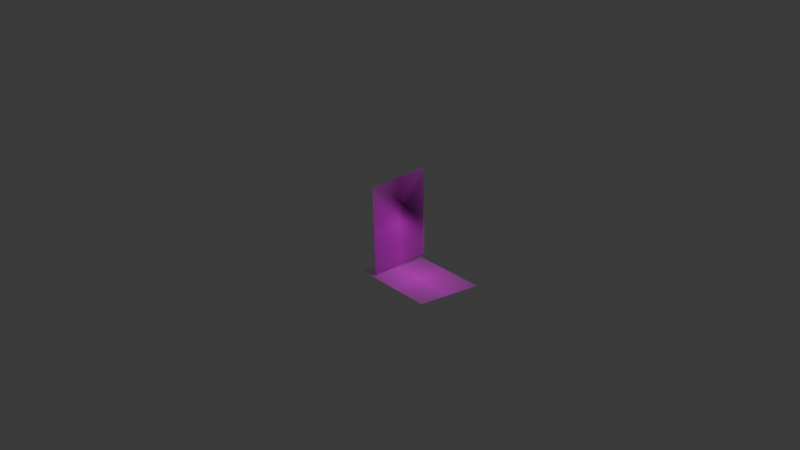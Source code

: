 # Source: untitled.blend  (saved by Blender 4.3.32; exported with 4.5.12 LTS)
import bpy
from mathutils import Matrix  # noqa: F401  (used for matrix-valued properties, if any)

bpy.ops.wm.read_factory_settings(use_empty=True)
scene = bpy.context.scene
scene.name = 'Scene'

# ---- collections
col_collection = bpy.data.collections.new('Collection'); scene.collection.children.link(col_collection)

# ---- images (referenced by path relative to the original .blend; pixels are not part of the script)
import os
ASSET_DIR = os.environ.get("B2B_ASSET_DIR", "")  # directory of the original .blend (textures are referenced by path, not embedded)
HERE = os.path.dirname(os.path.abspath(__file__))  # packed textures are extracted next to this script under _unpacked/

def load_image(name, relpath, width, height, colorspace="sRGB"):
    """Load a texture the original file referenced (path relative to the .blend, or extracted next to this script)."""
    p = next((c for c in (os.path.join(HERE, relpath), os.path.join(ASSET_DIR, relpath)) if relpath and os.path.exists(c)), "")
    if p:
        img = bpy.data.images.load(p, check_existing=True)
        img.name = name
    else:  # same state as the original file: an image datablock whose file is absent (Cycles renders it pink)
        img = bpy.data.images.new(name, width, height)
        img.source = "FILE"
        img.filepath = "//" + (relpath or name)
    img.colorspace_settings.name = colorspace
    return img
img_head_png = load_image('head.png', 'head.png', 1024, 1024, 'sRGB')
img_left_arm_png = load_image('left-arm.png', 'left-arm.png', 1024, 1024, 'sRGB')
img_left_foot_png = load_image('left-foot.png', 'left-foot.png', 1024, 1024, 'sRGB')
img_left_leg1_png = load_image('left-leg1.png', 'left-leg1.png', 1024, 1024, 'sRGB')
img_left_leg2_png = load_image('left-leg2.png', 'left-leg2.png', 1024, 1024, 'sRGB')
img_right_foot_png = load_image('right-foot.png', 'right-foot.png', 1024, 1024, 'sRGB')
img_right_leg2_png = load_image('right-leg2.png', 'right-leg2.png', 1024, 1024, 'sRGB')
img_body_png = load_image('body.png', 'body.png', 1024, 1024, 'sRGB')
img_right_arm_png = load_image('right-arm.png', 'right-arm.png', 1024, 1024, 'sRGB')
img_right_hand_png = load_image('right-hand.png', 'right-hand.png', 1024, 1024, 'sRGB')
img_right_leg1_png = load_image('right-leg1.png', 'right-leg1.png', 1024, 1024, 'sRGB')
img_left_hand_png = load_image('left-hand.png', 'left-hand.png', 1024, 1024, 'sRGB')

# ---- materials (node trees are filled in below, after node groups)
mat_head = bpy.data.materials.new('head')
mat_head.surface_render_method = 'BLENDED'
mat_head.blend_method = 'BLEND'
mat_left_arm = bpy.data.materials.new('left-arm')
mat_left_arm.surface_render_method = 'BLENDED'
mat_left_arm.blend_method = 'BLEND'
mat_left_foot = bpy.data.materials.new('left-foot')
mat_left_foot.surface_render_method = 'BLENDED'
mat_left_foot.blend_method = 'BLEND'
mat_left_leg1 = bpy.data.materials.new('left-leg1')
mat_left_leg1.surface_render_method = 'BLENDED'
mat_left_leg1.blend_method = 'BLEND'
mat_left_leg2 = bpy.data.materials.new('left-leg2')
mat_left_leg2.surface_render_method = 'BLENDED'
mat_left_leg2.blend_method = 'BLEND'
mat_right_foot = bpy.data.materials.new('right-foot')
mat_right_foot.surface_render_method = 'BLENDED'
mat_right_foot.blend_method = 'BLEND'
mat_right_leg2 = bpy.data.materials.new('right-leg2')
mat_right_leg2.surface_render_method = 'BLENDED'
mat_right_leg2.blend_method = 'BLEND'
mat_body = bpy.data.materials.new('body')
mat_body.surface_render_method = 'BLENDED'
mat_body.blend_method = 'BLEND'
mat_right_arm = bpy.data.materials.new('right-arm')
mat_right_arm.surface_render_method = 'BLENDED'
mat_right_arm.blend_method = 'BLEND'
mat_right_hand = bpy.data.materials.new('right-hand')
mat_right_hand.surface_render_method = 'BLENDED'
mat_right_hand.blend_method = 'BLEND'
mat_right_leg1 = bpy.data.materials.new('right-leg1')
mat_right_leg1.surface_render_method = 'BLENDED'
mat_right_leg1.blend_method = 'BLEND'
mat_left_hand = bpy.data.materials.new('left-hand')
mat_left_hand.surface_render_method = 'BLENDED'
mat_left_hand.blend_method = 'BLEND'

# ---- material node trees
mat_head.use_nodes = True; mat_head.node_tree.nodes.clear()
_N = mat_head.node_tree.nodes; _L = mat_head.node_tree.links
n0 = _N.new('ShaderNodeOutputMaterial'); n0.name = 'Material Output'; n0.location = (300, 300)
n1 = _N.new('ShaderNodeTexImage'); n1.name = 'Image Texture'; n1.location = (-200, 300)
n1.image = img_head_png
n1.extension = 'CLIP'
n2 = _N.new('ShaderNodeBsdfPrincipled'); n2.name = 'Principled BSDF'; n2.location = (0, 300)
_L.new(n1.outputs[0], n2.inputs[0])
_L.new(n1.outputs[1], n2.inputs[4])
_L.new(n2.outputs[0], n0.inputs[0])
n0.is_active_output = True
mat_left_arm.use_nodes = True; mat_left_arm.node_tree.nodes.clear()
_N = mat_left_arm.node_tree.nodes; _L = mat_left_arm.node_tree.links
n0 = _N.new('ShaderNodeOutputMaterial'); n0.name = 'Material Output'; n0.location = (300, 300)
n1 = _N.new('ShaderNodeTexImage'); n1.name = 'Image Texture'; n1.location = (-200, 300)
n1.image = img_left_arm_png
n1.extension = 'CLIP'
n2 = _N.new('ShaderNodeBsdfPrincipled'); n2.name = 'Principled BSDF'; n2.location = (0, 300)
_L.new(n1.outputs[0], n2.inputs[0])
_L.new(n1.outputs[1], n2.inputs[4])
_L.new(n2.outputs[0], n0.inputs[0])
n0.is_active_output = True
mat_left_foot.use_nodes = True; mat_left_foot.node_tree.nodes.clear()
_N = mat_left_foot.node_tree.nodes; _L = mat_left_foot.node_tree.links
n0 = _N.new('ShaderNodeOutputMaterial'); n0.name = 'Material Output'; n0.location = (300, 300)
n1 = _N.new('ShaderNodeTexImage'); n1.name = 'Image Texture'; n1.location = (-200, 300)
n1.image = img_left_foot_png
n1.extension = 'CLIP'
n2 = _N.new('ShaderNodeBsdfPrincipled'); n2.name = 'Principled BSDF'; n2.location = (0, 300)
_L.new(n1.outputs[0], n2.inputs[0])
_L.new(n1.outputs[1], n2.inputs[4])
_L.new(n2.outputs[0], n0.inputs[0])
n0.is_active_output = True
mat_left_leg1.use_nodes = True; mat_left_leg1.node_tree.nodes.clear()
_N = mat_left_leg1.node_tree.nodes; _L = mat_left_leg1.node_tree.links
n0 = _N.new('ShaderNodeOutputMaterial'); n0.name = 'Material Output'; n0.location = (300, 300)
n1 = _N.new('ShaderNodeTexImage'); n1.name = 'Image Texture'; n1.location = (-200, 300)
n1.image = img_left_leg1_png
n1.extension = 'CLIP'
n2 = _N.new('ShaderNodeBsdfPrincipled'); n2.name = 'Principled BSDF'; n2.location = (0, 300)
_L.new(n1.outputs[0], n2.inputs[0])
_L.new(n1.outputs[1], n2.inputs[4])
_L.new(n2.outputs[0], n0.inputs[0])
n0.is_active_output = True
mat_left_leg2.use_nodes = True; mat_left_leg2.node_tree.nodes.clear()
_N = mat_left_leg2.node_tree.nodes; _L = mat_left_leg2.node_tree.links
n0 = _N.new('ShaderNodeOutputMaterial'); n0.name = 'Material Output'; n0.location = (300, 300)
n1 = _N.new('ShaderNodeTexImage'); n1.name = 'Image Texture'; n1.location = (-200, 300)
n1.image = img_left_leg2_png
n1.extension = 'CLIP'
n2 = _N.new('ShaderNodeBsdfPrincipled'); n2.name = 'Principled BSDF'; n2.location = (0, 300)
_L.new(n1.outputs[0], n2.inputs[0])
_L.new(n1.outputs[1], n2.inputs[4])
_L.new(n2.outputs[0], n0.inputs[0])
n0.is_active_output = True
mat_right_foot.use_nodes = True; mat_right_foot.node_tree.nodes.clear()
_N = mat_right_foot.node_tree.nodes; _L = mat_right_foot.node_tree.links
n0 = _N.new('ShaderNodeOutputMaterial'); n0.name = 'Material Output'; n0.location = (300, 300)
n1 = _N.new('ShaderNodeTexImage'); n1.name = 'Image Texture'; n1.location = (-200, 300)
n1.image = img_right_foot_png
n1.extension = 'CLIP'
n2 = _N.new('ShaderNodeBsdfPrincipled'); n2.name = 'Principled BSDF'; n2.location = (0, 300)
_L.new(n1.outputs[0], n2.inputs[0])
_L.new(n1.outputs[1], n2.inputs[4])
_L.new(n2.outputs[0], n0.inputs[0])
n0.is_active_output = True
mat_right_leg2.use_nodes = True; mat_right_leg2.node_tree.nodes.clear()
_N = mat_right_leg2.node_tree.nodes; _L = mat_right_leg2.node_tree.links
n0 = _N.new('ShaderNodeOutputMaterial'); n0.name = 'Material Output'; n0.location = (300, 300)
n1 = _N.new('ShaderNodeTexImage'); n1.name = 'Image Texture'; n1.location = (-200, 300)
n1.image = img_right_leg2_png
n1.extension = 'CLIP'
n2 = _N.new('ShaderNodeBsdfPrincipled'); n2.name = 'Principled BSDF'; n2.location = (0, 300)
_L.new(n1.outputs[0], n2.inputs[0])
_L.new(n1.outputs[1], n2.inputs[4])
_L.new(n2.outputs[0], n0.inputs[0])
n0.is_active_output = True
mat_body.use_nodes = True; mat_body.node_tree.nodes.clear()
_N = mat_body.node_tree.nodes; _L = mat_body.node_tree.links
n0 = _N.new('ShaderNodeOutputMaterial'); n0.name = 'Material Output'; n0.location = (300, 300)
n1 = _N.new('ShaderNodeTexImage'); n1.name = 'Image Texture'; n1.location = (-200, 300)
n1.image = img_body_png
n1.extension = 'CLIP'
n2 = _N.new('ShaderNodeBsdfPrincipled'); n2.name = 'Principled BSDF'; n2.location = (0, 300)
_L.new(n1.outputs[0], n2.inputs[0])
_L.new(n1.outputs[1], n2.inputs[4])
_L.new(n2.outputs[0], n0.inputs[0])
n0.is_active_output = True
mat_right_arm.use_nodes = True; mat_right_arm.node_tree.nodes.clear()
_N = mat_right_arm.node_tree.nodes; _L = mat_right_arm.node_tree.links
n0 = _N.new('ShaderNodeOutputMaterial'); n0.name = 'Material Output'; n0.location = (300, 300)
n1 = _N.new('ShaderNodeTexImage'); n1.name = 'Image Texture'; n1.location = (-200, 300)
n1.image = img_right_arm_png
n1.extension = 'CLIP'
n2 = _N.new('ShaderNodeBsdfPrincipled'); n2.name = 'Principled BSDF'; n2.location = (0, 300)
_L.new(n1.outputs[0], n2.inputs[0])
_L.new(n1.outputs[1], n2.inputs[4])
_L.new(n2.outputs[0], n0.inputs[0])
n0.is_active_output = True
mat_right_hand.use_nodes = True; mat_right_hand.node_tree.nodes.clear()
_N = mat_right_hand.node_tree.nodes; _L = mat_right_hand.node_tree.links
n0 = _N.new('ShaderNodeOutputMaterial'); n0.name = 'Material Output'; n0.location = (300, 300)
n1 = _N.new('ShaderNodeTexImage'); n1.name = 'Image Texture'; n1.location = (-200, 300)
n1.image = img_right_hand_png
n1.extension = 'CLIP'
n2 = _N.new('ShaderNodeBsdfPrincipled'); n2.name = 'Principled BSDF'; n2.location = (0, 300)
_L.new(n1.outputs[0], n2.inputs[0])
_L.new(n1.outputs[1], n2.inputs[4])
_L.new(n2.outputs[0], n0.inputs[0])
n0.is_active_output = True
mat_right_leg1.use_nodes = True; mat_right_leg1.node_tree.nodes.clear()
_N = mat_right_leg1.node_tree.nodes; _L = mat_right_leg1.node_tree.links
n0 = _N.new('ShaderNodeOutputMaterial'); n0.name = 'Material Output'; n0.location = (300, 300)
n1 = _N.new('ShaderNodeTexImage'); n1.name = 'Image Texture'; n1.location = (-200, 300)
n1.image = img_right_leg1_png
n1.extension = 'CLIP'
n2 = _N.new('ShaderNodeBsdfPrincipled'); n2.name = 'Principled BSDF'; n2.location = (0, 300)
_L.new(n1.outputs[0], n2.inputs[0])
_L.new(n1.outputs[1], n2.inputs[4])
_L.new(n2.outputs[0], n0.inputs[0])
n0.is_active_output = True
mat_left_hand.use_nodes = True; mat_left_hand.node_tree.nodes.clear()
_N = mat_left_hand.node_tree.nodes; _L = mat_left_hand.node_tree.links
n0 = _N.new('ShaderNodeOutputMaterial'); n0.name = 'Material Output'; n0.location = (300, 300)
n1 = _N.new('ShaderNodeTexImage'); n1.name = 'Image Texture'; n1.location = (-200, 300)
n1.image = img_left_hand_png
n1.extension = 'CLIP'
n2 = _N.new('ShaderNodeBsdfPrincipled'); n2.name = 'Principled BSDF'; n2.location = (0, 300)
_L.new(n1.outputs[0], n2.inputs[0])
_L.new(n1.outputs[1], n2.inputs[4])
_L.new(n2.outputs[0], n0.inputs[0])
n0.is_active_output = True

# ---- world
world_world = bpy.data.worlds.new('World'); scene.world = world_world
world_world.use_nodes = True; world_world.node_tree.nodes.clear()
_N = world_world.node_tree.nodes; _L = world_world.node_tree.links
n0 = _N.new('ShaderNodeOutputWorld'); n0.name = 'World Output'; n0.location = (300, 300)
n1 = _N.new('ShaderNodeBackground'); n1.name = 'Background'; n1.location = (10, 300)
n1.inputs[0].default_value = (0.05088, 0.05088, 0.05088, 1.0)
_L.new(n1.outputs[0], n0.inputs[0])
n0.is_active_output = True
world_world.color = (0.05088, 0.05088, 0.05088)
world_world.sun_shadow_jitter_overblur = 0.0

# ---- cameras
cam_camera = bpy.data.cameras.new('Camera')
cam_camera.clip_end = 100.0
cam_camera.ortho_scale = 7.314

# ---- lights
light_light = bpy.data.lights.new('Light', 'POINT')
light_light.energy = 1000.0
light_light.shadow_soft_size = 0.1

# ---- meshes
me_head = bpy.data.meshes.new('head')
me_head.from_pydata([(-0.3463, -0.5, 0.0), (0.3463, -0.5, 0.0), (-0.3463, 0.5, 0.0), (0.3463, 0.5, 0.0)], [], [(0, 1, 3, 2)])
_uv = me_head.uv_layers.new(name='UVMap')
_uv.uv.foreach_set('vector', [0.0, 0.0, 1.0, 0.0, 1.0, 1.0, 0.0, 1.0])
me_head.materials.append(mat_head)
me_head.update()
me_left_arm = bpy.data.meshes.new('left-arm')
me_left_arm.from_pydata([(-0.3463, -0.5, 0.0), (0.3463, -0.5, 0.0), (-0.3463, 0.5, 0.0), (0.3463, 0.5, 0.0)], [], [(0, 1, 3, 2)])
_uv = me_left_arm.uv_layers.new(name='UVMap')
_uv.uv.foreach_set('vector', [0.0, 0.0, 1.0, 0.0, 1.0, 1.0, 0.0, 1.0])
me_left_arm.materials.append(mat_left_arm)
me_left_arm.update()
me_left_foot = bpy.data.meshes.new('left-foot')
me_left_foot.from_pydata([(-0.3463, -0.5, 0.0), (0.3463, -0.5, 0.0), (-0.3463, 0.5, 0.0), (0.3463, 0.5, 0.0)], [], [(0, 1, 3, 2)])
_uv = me_left_foot.uv_layers.new(name='UVMap')
_uv.uv.foreach_set('vector', [0.0, 0.0, 1.0, 0.0, 1.0, 1.0, 0.0, 1.0])
me_left_foot.materials.append(mat_left_foot)
me_left_foot.update()
me_left_leg1 = bpy.data.meshes.new('left-leg1')
me_left_leg1.from_pydata([(-0.3463, -0.5, 0.0), (0.3463, -0.5, 0.0), (-0.3463, 0.5, 0.0), (0.3463, 0.5, 0.0)], [], [(0, 1, 3, 2)])
_uv = me_left_leg1.uv_layers.new(name='UVMap')
_uv.uv.foreach_set('vector', [0.0, 0.0, 1.0, 0.0, 1.0, 1.0, 0.0, 1.0])
me_left_leg1.materials.append(mat_left_leg1)
me_left_leg1.update()
me_left_leg2 = bpy.data.meshes.new('left-leg2')
me_left_leg2.from_pydata([(-0.3463, -0.5, 0.0), (0.3463, -0.5, 0.0), (-0.3463, 0.5, 0.0), (0.3463, 0.5, 0.0)], [], [(0, 1, 3, 2)])
_uv = me_left_leg2.uv_layers.new(name='UVMap')
_uv.uv.foreach_set('vector', [0.0, 0.0, 1.0, 0.0, 1.0, 1.0, 0.0, 1.0])
me_left_leg2.materials.append(mat_left_leg2)
me_left_leg2.update()
me_right_foot = bpy.data.meshes.new('right-foot')
me_right_foot.from_pydata([(-0.3463, -0.5, 0.0), (0.3463, -0.5, 0.0), (-0.3463, 0.5, 0.0), (0.3463, 0.5, 0.0)], [], [(0, 1, 3, 2)])
_uv = me_right_foot.uv_layers.new(name='UVMap')
_uv.uv.foreach_set('vector', [0.0, 0.0, 1.0, 0.0, 1.0, 1.0, 0.0, 1.0])
me_right_foot.materials.append(mat_right_foot)
me_right_foot.update()
me_right_leg2 = bpy.data.meshes.new('right-leg2')
me_right_leg2.from_pydata([(-0.3463, -0.5, 0.0), (0.3463, -0.5, 0.0), (-0.3463, 0.5, 0.0), (0.3463, 0.5, 0.0)], [], [(0, 1, 3, 2)])
_uv = me_right_leg2.uv_layers.new(name='UVMap')
_uv.uv.foreach_set('vector', [0.0, 0.0, 1.0, 0.0, 1.0, 1.0, 0.0, 1.0])
me_right_leg2.materials.append(mat_right_leg2)
me_right_leg2.update()
me_body_001 = bpy.data.meshes.new('body.001')
me_body_001.from_pydata([(-0.3463, -0.5, 0.0), (0.3463, -0.5, 0.0), (-0.3463, 0.5, 0.0), (0.3463, 0.5, 0.0)], [], [(0, 1, 3, 2)])
_uv = me_body_001.uv_layers.new(name='UVMap')
_uv.uv.foreach_set('vector', [0.0, 0.0, 1.0, 0.0, 1.0, 1.0, 0.0, 1.0])
me_body_001.materials.append(mat_body)
me_body_001.update()
me_right_arm_001 = bpy.data.meshes.new('right-arm.001')
me_right_arm_001.from_pydata([(-0.3463, -0.5, 0.0), (0.3463, -0.5, 0.0), (-0.3463, 0.5, 0.0), (0.3463, 0.5, 0.0)], [], [(0, 1, 3, 2)])
_uv = me_right_arm_001.uv_layers.new(name='UVMap')
_uv.uv.foreach_set('vector', [0.0, 0.0, 1.0, 0.0, 1.0, 1.0, 0.0, 1.0])
me_right_arm_001.materials.append(mat_right_arm)
me_right_arm_001.update()
me_right_hand_001 = bpy.data.meshes.new('right-hand.001')
me_right_hand_001.from_pydata([(-0.3463, -0.5, 0.0), (0.3463, -0.5, 0.0), (-0.3463, 0.5, 0.0), (0.3463, 0.5, 0.0)], [], [(0, 1, 3, 2)])
_uv = me_right_hand_001.uv_layers.new(name='UVMap')
_uv.uv.foreach_set('vector', [0.0, 0.0, 1.0, 0.0, 1.0, 1.0, 0.0, 1.0])
me_right_hand_001.materials.append(mat_right_hand)
me_right_hand_001.update()
me_right_leg1_001 = bpy.data.meshes.new('right-leg1.001')
me_right_leg1_001.from_pydata([(-0.3463, -0.5, 0.0), (0.3463, -0.5, 0.0), (-0.3463, 0.5, 0.0), (0.3463, 0.5, 0.0)], [], [(0, 1, 3, 2)])
_uv = me_right_leg1_001.uv_layers.new(name='UVMap')
_uv.uv.foreach_set('vector', [0.0, 0.0, 1.0, 0.0, 1.0, 1.0, 0.0, 1.0])
me_right_leg1_001.materials.append(mat_right_leg1)
me_right_leg1_001.update()
me_left_hand_001 = bpy.data.meshes.new('left-hand.001')
me_left_hand_001.from_pydata([(-0.3463, -0.5, 0.0), (0.3463, -0.5, 0.0), (-0.3463, 0.5, 0.0), (0.3463, 0.5, 0.0)], [], [(0, 1, 3, 2)])
_uv = me_left_hand_001.uv_layers.new(name='UVMap')
_uv.uv.foreach_set('vector', [0.0, 0.0, 1.0, 0.0, 1.0, 1.0, 0.0, 1.0])
me_left_hand_001.materials.append(mat_left_hand)
me_left_hand_001.update()
arm_metarig = bpy.data.armatures.new('metarig')  # bones are not reproduced

# ---- objects
ob_light = bpy.data.objects.new('Light', light_light)
ob_camera = bpy.data.objects.new('Camera', cam_camera)
ob_head = bpy.data.objects.new('head', me_head)
ob_left_arm = bpy.data.objects.new('left-arm', me_left_arm)
ob_left_foot = bpy.data.objects.new('left-foot', me_left_foot)
ob_left_leg1 = bpy.data.objects.new('left-leg1', me_left_leg1)
ob_left_leg2 = bpy.data.objects.new('left-leg2', me_left_leg2)
ob_right_foot = bpy.data.objects.new('right-foot', me_right_foot)
ob_right_leg2 = bpy.data.objects.new('right-leg2', me_right_leg2)
ob_metarig = bpy.data.objects.new('metarig', arm_metarig)
ob_body = bpy.data.objects.new('body', me_body_001)
ob_right_arm = bpy.data.objects.new('right-arm', me_right_arm_001)
ob_right_hand = bpy.data.objects.new('right-hand', me_right_hand_001)
ob_right_leg1 = bpy.data.objects.new('right-leg1', me_right_leg1_001)
ob_left_hand = bpy.data.objects.new('left-hand', me_left_hand_001)
ob_empty = bpy.data.objects.new('Empty', None)

# ---- transforms, parenting, visibility, modifiers, constraints
ob_light.location = (4.076, 1.005, 5.904)
ob_light.rotation_euler = (0.6503, 0.05522, 1.866)
ob_light.lock_rotations_4d = False
ob_light.empty_display_type = 'ARROWS'
ob_light.color = (0.0, 0.0, 0.0, 0.0)
ob_light.lineart.crease_threshold = 0.0
ob_camera.location = (7.359, -6.926, 4.958)
ob_camera.rotation_euler = (1.109, 0.0, 0.8149)
ob_camera.lock_rotations_4d = False
ob_camera.empty_display_type = 'ARROWS'
ob_camera.color = (0.0, 0.0, 0.0, 0.0)
ob_camera.display_type = 'WIRE'
ob_camera.lineart.crease_threshold = 0.0
ob_head.parent = ob_metarig
ob_head.matrix_parent_inverse = Matrix(((0.09689, 1.983, 0.2379, -0.1353), (0.1345, -0.2441, 1.98, -0.7131), (1.993, -0.07994, -0.1453, 0.04167), (-0.0, 0.0, -0.0, 1.0)))
ob_head.location = (-3.464e-08, 0.0, 0.0)
ob_head.rotation_euler = (1.571, 0.0, 1.571)
ob_left_arm.parent = ob_metarig
ob_left_arm.matrix_parent_inverse = Matrix(((-8.742e-08, 2.0, 1.863e-08, 6.891e-08), (-2.0, -1.172e-07, -2.776e-16, -7.451e-09), (1.49e-08, 2.049e-08, 2.0, 0.999), (-0.0, -0.0, -0.0, 1.0)))
ob_left_arm.location = (-6.928e-08, 0.0, 0.0)
ob_left_arm.rotation_euler = (1.571, 0.0, 1.571)
ob_left_foot.parent = ob_metarig
ob_left_foot.matrix_parent_inverse = Matrix(((-7.438e-08, 2.0, 5.588e-09, 2.791e-09), (-2.0, -4.272e-08, -5.96e-08, -1.115e-08), (-5.96e-08, -1.273e-15, 2.0, 0.999), (0.0, -0.0, -0.0, 1.0)))
ob_left_foot.location = (-1.039e-07, 0.0, 0.0)
ob_left_foot.rotation_euler = (1.571, 0.0, 1.571)
ob_left_leg1.parent = ob_metarig
ob_left_leg1.matrix_parent_inverse = Matrix(((-8.09e-08, 2.0, 3.958e-08, 3.467e-08), (-2.0, -7.904e-08, -1.49e-08, -1.489e-08), (-1.865e-15, 4.61e-08, 2.0, 0.999), (-0.0, 0.0, -0.0, 1.0)))
ob_left_leg1.location = (-1.732e-07, 0.0, 0.0)
ob_left_leg1.rotation_euler = (1.571, 0.0, 1.571)
ob_left_leg2.parent = ob_metarig
ob_left_leg2.matrix_parent_inverse = Matrix(((-8.929e-08, 2.0, -2.596e-08, 4.664e-08), (-2.0, -7.159e-08, 2.98e-08, 1.489e-08), (-2.98e-08, -1.165e-07, 2.0, 0.999), (-0.0, 0.0, -0.0, 1.0)))
ob_left_leg2.location = (-2.079e-07, 0.0, 0.0)
ob_left_leg2.rotation_euler = (1.571, 0.0, 1.571)
ob_right_foot.parent = ob_metarig
ob_right_foot.matrix_parent_inverse = Matrix(((1.984e-09, 2.0, 5.96e-08, 2.977e-08), (-2.0, -1.172e-07, -7.451e-08, 2.611e-08), (-1.49e-08, -8.734e-16, 2.0, 0.999), (0.0, -0.0, -0.0, 1.0)))
ob_right_foot.location = (-2.771e-07, 0.0, 0.0)
ob_right_foot.rotation_euler = (1.571, 0.0, 1.571)
ob_right_leg2.parent = ob_metarig
ob_right_leg2.matrix_parent_inverse = Matrix(((-7.997e-08, 2.0, -2.235e-08, 1.864e-08), (-2.0, -8.556e-08, -2.082e-17, 1.736e-17), (9.496e-16, -2.375e-08, 2.0, 0.999), (-0.0, -0.0, -0.0, 1.0)))
ob_right_leg2.location = (-3.811e-07, 0.0, 0.0)
ob_right_leg2.rotation_euler = (1.571, 0.0, 1.571)
ob_metarig.location = (0.0, 0.0, -0.538)
ob_metarig.rotation_euler = (0.0, 0.0, 1.571)
ob_metarig.scale = (0.5, 0.5, 0.5)
ob_body.parent = ob_metarig
ob_body.matrix_parent_inverse = Matrix(((-8.742e-08, 2.0, 8.149e-10, -7.044e-09), (-2.0, -8.929e-08, -1.49e-08, -3.718e-09), (-7.451e-09, -4.191e-09, 2.0, 0.999), (0.0, -0.0, -0.0, 1.0)))
ob_body.location = (0.0, 0.0, 0.0)
ob_body.rotation_euler = (1.571, 0.0, 1.571)
ob_right_arm.parent = ob_metarig
ob_right_arm.matrix_parent_inverse = Matrix(((-8.742e-08, 2.0, 3.725e-09, 2.794e-08), (-2.0, -8.742e-08, 0.0, -7.451e-09), (1.49e-08, 2.235e-08, 2.0, 0.999), (-0.0, -0.0, -0.0, 1.0)))
ob_right_arm.location = (-3.464e-08, 0.0, 0.0)
ob_right_arm.rotation_euler = (1.571, 0.0, 1.571)
ob_right_hand.parent = ob_metarig
ob_right_hand.matrix_parent_inverse = Matrix(((-2.782e-08, 2.0, -2.235e-08, 7.824e-08), (-2.0, -8.742e-08, -2.98e-08, -3.71e-09), (2.98e-08, 7.451e-09, 2.0, 0.999), (0.0, 0.0, -0.0, 1.0)))
ob_right_hand.location = (-6.928e-08, 0.0, 0.0)
ob_right_hand.rotation_euler = (1.571, 0.0, 1.571)
ob_right_leg1.parent = ob_metarig
ob_right_leg1.matrix_parent_inverse = Matrix(((-8.742e-08, 2.0, 2.049e-08, 4.646e-09), (-2.0, -7.252e-08, 2.98e-08, 1.489e-08), (1.14e-15, -2.608e-08, 2.0, 0.999), (0.0, 0.0, -0.0, 1.0)))
ob_right_leg1.location = (-1.039e-07, 0.0, 0.0)
ob_right_leg1.rotation_euler = (1.571, 0.0, 1.571)
ob_left_hand.parent = ob_metarig
ob_left_hand.matrix_parent_inverse = Matrix(((-1.432e-07, 1.999, -0.05929, 0.008258), (-2.0, -1.474e-07, -1.313e-08, 2.215e-08), (-1.31e-07, 0.05929, 1.999, 0.9935), (-0.0, -0.0, -0.0, 1.0)))
ob_left_hand.location = (0.0, 0.0, 0.0)
ob_left_hand.rotation_euler = (1.571, 0.0, 1.571)
ob_empty.location = (-2.0, 0.0, 0.0)
ob_empty.rotation_euler = (1.571, -0.0, 4.712)
ob_empty.empty_display_type = 'IMAGE'
ob_empty.empty_display_size = 2.337
ob_empty.empty_image_offset = (-0.3351, -0.5056)

# ---- collection membership
col_collection.objects.link(ob_light)
col_collection.objects.link(ob_camera)
col_collection.objects.link(ob_head)
col_collection.objects.link(ob_left_arm)
col_collection.objects.link(ob_left_foot)
col_collection.objects.link(ob_left_leg1)
col_collection.objects.link(ob_left_leg2)
col_collection.objects.link(ob_right_foot)
col_collection.objects.link(ob_right_leg2)
col_collection.objects.link(ob_metarig)
col_collection.objects.link(ob_body)
col_collection.objects.link(ob_right_arm)
col_collection.objects.link(ob_right_hand)
col_collection.objects.link(ob_right_leg1)
col_collection.objects.link(ob_left_hand)
col_collection.objects.link(ob_empty)

# ---- scene / render settings (as saved in the file)
scene.camera = ob_camera
scene.frame_start = 300; scene.frame_end = 400; scene.frame_set(385)
scene.render.engine = 'BLENDER_EEVEE_NEXT'
bpy.context.view_layer.update()
